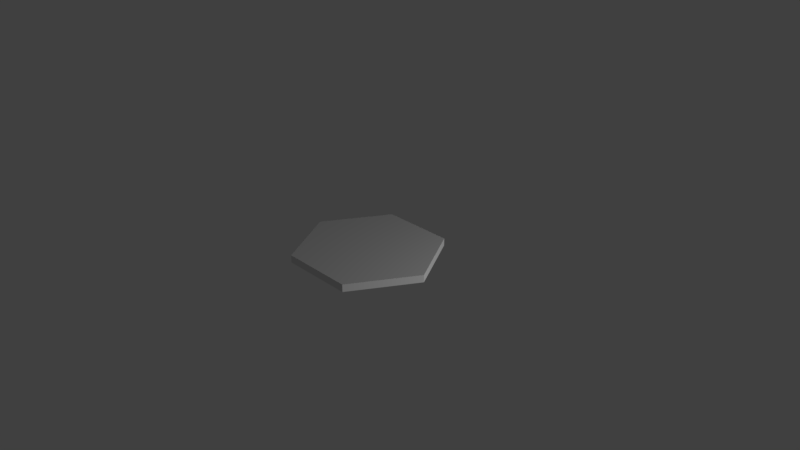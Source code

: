 # Source: Token.blend  (saved by Blender 2.79.0; exported with 4.5.12 LTS)
import bpy
from mathutils import Matrix  # noqa: F401  (used for matrix-valued properties, if any)

bpy.ops.wm.read_factory_settings(use_empty=True)
scene = bpy.context.scene
scene.name = 'Scene'

# ---- collections
col_collection_1 = bpy.data.collections.new('Collection 1'); scene.collection.children.link(col_collection_1)

# ---- materials (node trees are filled in below, after node groups)
mat_gora = bpy.data.materials.new('Gora')
mat_gora.alpha_threshold = 0.0
mat_gora.use_transparent_shadow = False
mat_gora.roughness = 0.5
mat_dol = bpy.data.materials.new('Dol')
mat_dol.alpha_threshold = 0.0
mat_dol.use_transparent_shadow = False
mat_dol.roughness = 0.5

# ---- material node trees

# ---- world
world_world = bpy.data.worlds.new('World'); scene.world = world_world
world_world.color = (0.05088, 0.05088, 0.05088)
world_world.use_sun_shadow = False
world_world.sun_shadow_jitter_overblur = 0.0
world_world.cycles.sampling_method = 'MANUAL'

# ---- cameras
cam_camera = bpy.data.cameras.new('Camera')
cam_camera.clip_end = 100.0
cam_camera.lens = 35.0
cam_camera.sensor_width = 32.0
cam_camera.sensor_height = 18.0
cam_camera.ortho_scale = 7.314
cam_camera.dof.focus_distance = 0.0
cam_camera.dof.aperture_fstop = 128.0

# ---- lights
light_lamp = bpy.data.lights.new('Lamp', 'POINT')
light_lamp.transmission_factor = 0.0
light_lamp.cutoff_distance = 30.0
light_lamp.energy = 100.0
light_lamp.shadow_buffer_clip_start = 1.001
light_lamp.shadow_soft_size = 0.1
light_lamp.shadow_maximum_resolution = 0.006
light_lamp.use_absolute_resolution = True
light_lamp_001 = bpy.data.lights.new('Lamp.001', 'POINT')
light_lamp_001.transmission_factor = 0.0
light_lamp_001.cutoff_distance = 30.0
light_lamp_001.energy = 100.0
light_lamp_001.shadow_buffer_clip_start = 1.001
light_lamp_001.shadow_soft_size = 0.1
light_lamp_001.shadow_maximum_resolution = 0.006
light_lamp_001.use_absolute_resolution = True

# ---- meshes
me_cylinder = bpy.data.meshes.new('Cylinder')
me_cylinder.from_pydata([(1.987e-08, 1.0, 4.768e-07), (0.0, 1.0, 1.02), (0.866, 0.5, 4.768e-07), (0.866, 0.5, 1.02), (0.866, -0.5, 4.768e-07), (0.866, -0.5, 1.02), (-6.755e-08, -1.0, 4.768e-07), (-8.742e-08, -1.0, 1.02), (-0.866, -0.5, 4.768e-07), (-0.866, -0.5, 1.02), (-0.866, 0.5, 4.768e-07), (-0.866, 0.5, 1.02)], [], [(0, 1, 3, 2), (2, 3, 5, 4), (4, 5, 7, 6), (6, 7, 9, 8), (3, 1, 11, 9, 7, 5), (8, 9, 11, 10), (10, 11, 1, 0), (0, 2, 4, 6, 8, 10)])
me_cylinder.polygons.foreach_set('material_index', [1, 1, 1, 1, 0, 1, 1, 1])
_uv = me_cylinder.uv_layers.new(name='UVMap')
_uv.uv.foreach_set('vector', [0.728, 0.9568, 0.7464, 0.9949, 0.2531, 0.9964, 0.2733, 0.9575, 0.2733, 0.9575, 0.2531, 0.9964, 0.006306, 0.5015, 0.0425, 0.5, 0.0425, 0.5, 0.006306, 0.5015, 0.2507, 0.002477, 0.2756, 0.04259, 0.2756, 0.04259, 0.2507, 0.002477, 0.7478, 0.005925, 0.7279, 0.0434, 0.7305, 0.04517, 0.9588, 0.5001, 0.731, 0.9579, 0.269, 0.9597, 0.04615, 0.501, 0.2714, 0.04145, 0.7279, 0.0434, 0.7478, 0.005925, 0.9961, 0.4976, 0.9584, 0.5001, 0.9584, 0.5001, 0.9961, 0.4976, 0.7464, 0.9949, 0.728, 0.9568, 0.728, 0.9568, 0.2733, 0.9575, 0.0425, 0.5, 0.2756, 0.04259, 0.7279, 0.0434, 0.9584, 0.5001])
me_cylinder.materials.append(mat_gora)
me_cylinder.materials.append(mat_dol)
me_cylinder.use_remesh_preserve_volume = False
me_cylinder.use_remesh_preserve_attributes = False
me_cylinder.use_mirror_vertex_groups = False
me_cylinder.update()

# ---- objects
ob_cylinder = bpy.data.objects.new('Cylinder', me_cylinder)
ob_lamp = bpy.data.objects.new('Lamp', light_lamp)
ob_camera = bpy.data.objects.new('Camera', cam_camera)
ob_lamp_001 = bpy.data.objects.new('Lamp.001', light_lamp_001)

# ---- transforms, parenting, visibility, modifiers, constraints
ob_cylinder.location = (0.0, 0.0, 0.0)
ob_cylinder.rotation_euler = (0.0, -0.0, -1.571)
ob_cylinder.scale = (1.0, 1.0, 0.1001)
ob_cylinder.lineart.crease_threshold = 0.0
ob_lamp.location = (4.076, 1.005, -2.201)
ob_lamp.rotation_euler = (0.6503, 0.05522, 1.866)
ob_lamp.lock_rotations_4d = False
ob_lamp.empty_display_type = 'ARROWS'
ob_lamp.color = (0.0, 0.0, 0.0, 0.0)
ob_lamp.lineart.crease_threshold = 0.0
ob_camera.location = (7.481, -6.508, 5.344)
ob_camera.rotation_euler = (1.109, 0.0, 0.8149)
ob_camera.lock_rotations_4d = False
ob_camera.empty_display_type = 'ARROWS'
ob_camera.color = (0.0, 0.0, 0.0, 0.0)
ob_camera.display_type = 'WIRE'
ob_camera.lineart.crease_threshold = 0.0
ob_lamp_001.location = (4.076, 1.005, 2.375)
ob_lamp_001.rotation_euler = (0.6503, 0.05522, 1.866)
ob_lamp_001.lock_rotations_4d = False
ob_lamp_001.empty_display_type = 'ARROWS'
ob_lamp_001.color = (0.0, 0.0, 0.0, 0.0)
ob_lamp_001.lineart.crease_threshold = 0.0

# ---- collection membership
col_collection_1.objects.link(ob_cylinder)
col_collection_1.objects.link(ob_lamp)
col_collection_1.objects.link(ob_camera)
col_collection_1.objects.link(ob_lamp_001)

# ---- scene / render settings (as saved in the file)
scene.camera = ob_camera
scene.frame_start = 1; scene.frame_end = 250; scene.frame_set(1)
scene.render.engine = 'BLENDER_EEVEE_NEXT'
scene.render.resolution_percentage = 50
scene.render.dither_intensity = 0.0
scene.cycles.use_denoising = False
scene.cycles.samples = 128
scene.cycles.sampling_pattern = 'TABULATED_SOBOL'
scene.cycles.use_adaptive_sampling = False
scene.cycles.use_light_tree = False
scene.cycles.blur_glossy = 0.0
scene.cycles.sample_clamp_indirect = 0.0
scene.view_settings.view_transform = 'Standard'
bpy.context.view_layer.update()
